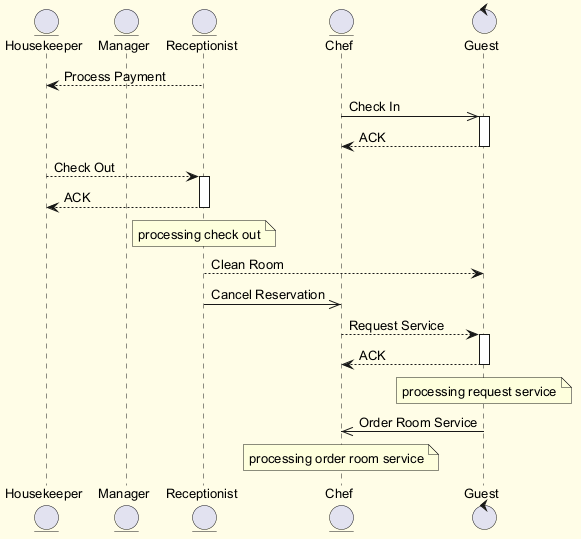

The diagram above was rendered by PlantUML. Its source (embedded in the PNG):
@startuml
skinparam backgroundColor #FFFDE7
skinparam classBackgroundColor #FFF9C4
skinparam classBorderColor #F57F17
skinparam defaultFontSize 13
entity "Housekeeper" as H
entity "Manager" as M
entity "Receptionist" as R
entity "Chef" as C
control "Guest" as G
R --> H : Process Payment
C ->> G : Check In
activate G
G --> C : ACK
deactivate G
H --> R : Check Out
activate R
R --> H : ACK
deactivate R
note over R : processing check out
R --> G : Clean Room
R ->> C : Cancel Reservation
C --> G : Request Service
activate G
G --> C : ACK
deactivate G
note over G : processing request service
G ->> C : Order Room Service
note over C : processing order room service
@enduml